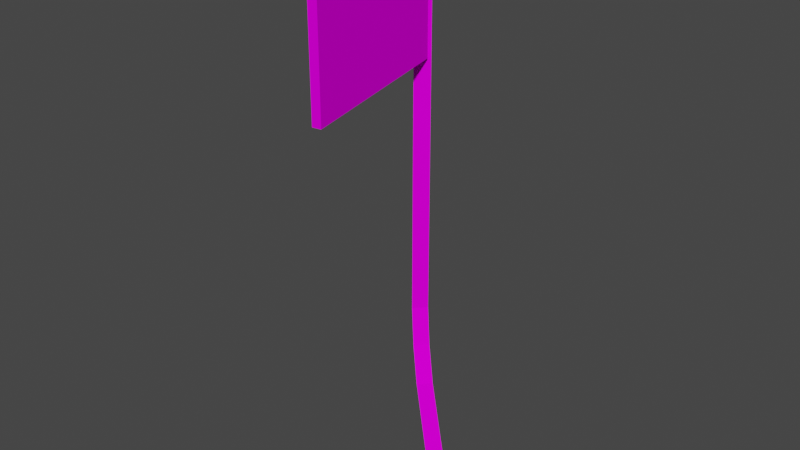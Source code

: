 # Source: roadAd_1.blend  (saved by Blender 3.3.6; exported with 4.5.12 LTS)
import bpy
from mathutils import Matrix  # noqa: F401  (used for matrix-valued properties, if any)

bpy.ops.wm.read_factory_settings(use_empty=True)
scene = bpy.context.scene
scene.name = 'Scene'

# ---- collections
col_collection = bpy.data.collections.new('Collection'); scene.collection.children.link(col_collection)

# ---- images (referenced by path relative to the original .blend; pixels are not part of the script)
import os
ASSET_DIR = os.environ.get("B2B_ASSET_DIR", "")  # directory of the original .blend (textures are referenced by path, not embedded)
HERE = os.path.dirname(os.path.abspath(__file__))  # packed textures are extracted next to this script under _unpacked/

def load_image(name, relpath, width, height, colorspace="sRGB"):
    """Load a texture the original file referenced (path relative to the .blend, or extracted next to this script)."""
    p = next((c for c in (os.path.join(HERE, relpath), os.path.join(ASSET_DIR, relpath)) if relpath and os.path.exists(c)), "")
    if p:
        img = bpy.data.images.load(p, check_existing=True)
        img.name = name
    else:  # same state as the original file: an image datablock whose file is absent (Cycles renders it pink)
        img = bpy.data.images.new(name, width, height)
        img.source = "FILE"
        img.filepath = "//" + (relpath or name)
    img.colorspace_settings.name = colorspace
    return img
img_level2_sponser2_png_006 = load_image('level2_sponser2.png.006', 'level2_sponser2.png', 1024, 1024, 'sRGB')
img_level2_sponser3_png_006 = load_image('level2_sponser3.png.006', 'level2_sponser3.png', 1024, 1024, 'sRGB')
img_level2_64japflag_jpg_005 = load_image('level2_64japflag.jpg.005', 'level2_64japflag.jpg', 1024, 1024, 'sRGB')

# ---- materials (node trees are filled in below, after node groups)
mat_level2_sponser2 = bpy.data.materials.new('level2_sponser2')
mat_level2_sponser2.alpha_threshold = 0.0
mat_level2_sponser2.use_transparent_shadow = False
mat_level2_sponser2.diffuse_color = (1.0, 1.0, 1.0, 1.0)
mat_level2_sponser2.roughness = 0.5
mat_level2_sponser3 = bpy.data.materials.new('level2_sponser3')
mat_level2_sponser3.alpha_threshold = 0.0
mat_level2_sponser3.use_transparent_shadow = False
mat_level2_sponser3.diffuse_color = (1.0, 1.0, 1.0, 1.0)
mat_level2_sponser3.roughness = 0.5
mat_level2_64japflag = bpy.data.materials.new('level2_64japflag')
mat_level2_64japflag.alpha_threshold = 0.0
mat_level2_64japflag.use_transparent_shadow = False
mat_level2_64japflag.diffuse_color = (1.0, 1.0, 1.0, 1.0)
mat_level2_64japflag.roughness = 0.5

# ---- material node trees
mat_level2_sponser2.use_nodes = True; mat_level2_sponser2.node_tree.nodes.clear()
_N = mat_level2_sponser2.node_tree.nodes; _L = mat_level2_sponser2.node_tree.links
n0 = _N.new('ShaderNodeBsdfDiffuse'); n0.name = 'Diffuse BSDF'; n0.location = (0, 0)
n1 = _N.new('ShaderNodeTexImage'); n1.name = 'Image Texture'; n1.location = (0, 0)
n1.image = img_level2_sponser2_png_006
n2 = _N.new('ShaderNodeOutputMaterial'); n2.name = 'Material Output'; n2.location = (0, 0)
_L.new(n0.outputs[0], n2.inputs[0])
_L.new(n1.outputs[0], n0.inputs[0])
n2.is_active_output = True
mat_level2_sponser3.use_nodes = True; mat_level2_sponser3.node_tree.nodes.clear()
_N = mat_level2_sponser3.node_tree.nodes; _L = mat_level2_sponser3.node_tree.links
n0 = _N.new('ShaderNodeBsdfDiffuse'); n0.name = 'Diffuse BSDF'; n0.location = (0, 0)
n1 = _N.new('ShaderNodeTexImage'); n1.name = 'Image Texture'; n1.location = (0, 0)
n1.image = img_level2_sponser3_png_006
n2 = _N.new('ShaderNodeOutputMaterial'); n2.name = 'Material Output'; n2.location = (0, 0)
_L.new(n0.outputs[0], n2.inputs[0])
_L.new(n1.outputs[0], n0.inputs[0])
n2.is_active_output = True
mat_level2_64japflag.use_nodes = True; mat_level2_64japflag.node_tree.nodes.clear()
_N = mat_level2_64japflag.node_tree.nodes; _L = mat_level2_64japflag.node_tree.links
n0 = _N.new('ShaderNodeBsdfDiffuse'); n0.name = 'Diffuse BSDF'; n0.location = (0, 0)
n1 = _N.new('ShaderNodeTexImage'); n1.name = 'Image Texture'; n1.location = (0, 0)
n1.image = img_level2_64japflag_jpg_005
n2 = _N.new('ShaderNodeOutputMaterial'); n2.name = 'Material Output'; n2.location = (0, 0)
_L.new(n0.outputs[0], n2.inputs[0])
_L.new(n1.outputs[0], n0.inputs[0])
n2.is_active_output = True

# ---- world
world_world = bpy.data.worlds.new('World'); scene.world = world_world
world_world.use_nodes = True; world_world.node_tree.nodes.clear()
_N = world_world.node_tree.nodes; _L = world_world.node_tree.links
n0 = _N.new('ShaderNodeOutputWorld'); n0.name = 'World Output'; n0.location = (300, 300)
n1 = _N.new('ShaderNodeBackground'); n1.name = 'Background'; n1.location = (10, 300)
n1.inputs[0].default_value = (0.05088, 0.05088, 0.05088, 1.0)
_L.new(n1.outputs[0], n0.inputs[0])
n0.is_active_output = True
world_world.color = (0.05088, 0.05088, 0.05088)
world_world.use_sun_shadow = False
world_world.sun_shadow_jitter_overblur = 0.0

# ---- meshes
me_track17_pmd11_mesh_003 = bpy.data.meshes.new('TRACK17.PMD11.mesh.003')
me_track17_pmd11_mesh_003.from_pydata([(-3.134, 3.306, 2.055), (-2.852, 2.688, 2.417), (-3.14, 2.959, 3.587), (-3.488, 3.639, 3.494), (-2.407, 2.621, 0.9115), (-2.261, 2.13, 1.486), (-3.488, 3.639, 16.85), (-2.788, 3.333, 16.85), (-2.788, 3.333, 3.587), (0.03842, 0.3164, -0.7007), (0.0, 0.0, 0.0), (0.352, 0.3735, 0.0), (-1.909, 2.504, 1.486), (-2.5, 3.062, 2.417), (-3.14, 2.959, 16.85), (-1.717, -2.707, 16.11), (-1.443, -2.67, 16.11), (-2.803, 3.177, 16.11), (-3.078, 3.139, 16.11), (-1.717, -2.707, 11.95), (-3.078, 3.139, 11.95), (-1.443, -2.67, 11.95), (-2.803, 3.177, 11.95)], [], [(3, 0, 1, 2), (1, 0, 4, 5), (8, 3, 6, 7), (5, 4, 9, 10), (10, 11, 12, 5), (5, 12, 13, 1), (1, 13, 8, 2), (2, 8, 7, 14), (11, 9, 4, 12), (14, 6, 3, 2), (13, 0, 3, 8), (12, 4, 0, 13), (6, 14, 7), (18, 15, 16, 17), (20, 19, 15, 18), (22, 21, 19, 20), (17, 16, 21, 22), (20, 18, 17, 22), (21, 16, 15, 19), (11, 10, 9)])
me_track17_pmd11_mesh_003.polygons.foreach_set('material_index', [0, 0, 0, 0, 0, 0, 0, 0, 0, 0, 0, 0, 1, 2, 2, 2, 2, 2, 2, 0])
_uv = me_track17_pmd11_mesh_003.uv_layers.new(name='UVMap')
_uv.uv.foreach_set('vector', [0.5167, 0.5228, 0.519, 0.5121, 0.5221, 0.5148, 0.5202, 0.5235, 0.5221, 0.5148, 0.519, 0.5121, 0.5239, 0.5036, 0.526, 0.5078, 0.5202, 0.5235, 0.5167, 0.5228, 0.5167, 0.6224, 0.5202, 0.6224, 0.526, 0.5078, 0.5239, 0.5036, 0.5402, 0.4915, 0.5411, 0.4968, 0.5411, 0.4968, 0.5411, 0.4968, 0.526, 0.5078, 0.526, 0.5078, 0.526, 0.5078, 0.526, 0.5078, 0.5221, 0.5148, 0.5221, 0.5148, 0.5221, 0.5148, 0.5221, 0.5148, 0.5202, 0.5235, 0.5202, 0.5235, 0.5202, 0.5235, 0.5202, 0.5235, 0.5202, 0.6224, 0.5202, 0.6224, 0.5411, 0.4968, 0.5402, 0.4915, 0.5239, 0.5036, 0.526, 0.5078, 0.5202, 0.6224, 0.5167, 0.6224, 0.5167, 0.5228, 0.5202, 0.5235, 0.5221, 0.5148, 0.519, 0.5121, 0.5167, 0.5228, 0.5202, 0.5235, 0.526, 0.5078, 0.5239, 0.5036, 0.519, 0.5121, 0.5221, 0.5148, 0.5167, 0.6224, 0.5202, 0.6224, 0.5202, 0.6224, 0.9675, 0.9419, 0.9675, 0.03872, 1.0, 0.03872, 1.0, 0.9419, 1.0, 0.03872, 1.0, 0.9419, 0.004065, 0.9419, 0.004065, 0.03872, 0.9675, 0.9419, 0.9675, 0.03872, 1.0, 0.03872, 1.0, 0.9419, 0.004065, 0.9419, 0.004065, 0.03872, 1.0, 0.03872, 1.0, 0.9419, 0.9675, 0.9419, 0.9675, 0.03872, 1.0, 0.03872, 1.0, 0.9419, 0.9675, 0.9419, 0.9675, 0.03872, 1.0, 0.03872, 1.0, 0.9419, 0.5411, 0.4968, 0.5411, 0.4968, 0.5402, 0.4915])
me_track17_pmd11_mesh_003.materials.append(mat_level2_sponser2)
me_track17_pmd11_mesh_003.materials.append(mat_level2_sponser3)
me_track17_pmd11_mesh_003.materials.append(mat_level2_64japflag)
me_track17_pmd11_mesh_003.use_remesh_preserve_volume = False
me_track17_pmd11_mesh_003.use_remesh_preserve_attributes = False
me_track17_pmd11_mesh_003.use_mirror_vertex_groups = False
me_track17_pmd11_mesh_003.update()

# ---- objects
ob_roadad_1 = bpy.data.objects.new('roadAd_1', me_track17_pmd11_mesh_003)

# ---- transforms, parenting, visibility, modifiers, constraints
ob_roadad_1.location = (0.0, 0.0, 0.0)
ob_roadad_1.lineart.crease_threshold = 0.0

# ---- collection membership
col_collection.objects.link(ob_roadad_1)

# ---- scene / render settings (as saved in the file)
scene.frame_start = 1; scene.frame_end = 250; scene.frame_set(1)
scene.render.engine = 'BLENDER_EEVEE_NEXT'
scene.cycles.sampling_pattern = 'TABULATED_SOBOL'
scene.cycles.use_light_tree = False
scene.view_settings.view_transform = 'Filmic'
bpy.context.view_layer.update()

# ---- added for rendering (the .blend has no active camera and no usable light): camera, sun
cam_auto = bpy.data.cameras.new('AutoCamera')
cam_auto.lens = 50.0
cam_auto.sensor_width = 36.0
cam_auto.clip_end = 1000.0
ob_auto_camera = bpy.data.objects.new('AutoCamera', cam_auto)
scene.collection.objects.link(ob_auto_camera)
ob_auto_camera.location = (16.0621, -20.69, 22.1791)
ob_auto_camera.rotation_euler = (1.09748, -7.21219e-08, 0.694738)
scene.camera = ob_auto_camera
light_auto_sun = bpy.data.lights.new('AutoSun', 'SUN')
light_auto_sun.energy = 3.0
light_auto_sun.angle = 0.0523599
ob_auto_sun = bpy.data.objects.new('AutoSun', light_auto_sun)
scene.collection.objects.link(ob_auto_sun)
ob_auto_sun.rotation_euler = (0.872665, 0.174533, 0.523599)
bpy.context.view_layer.update()
